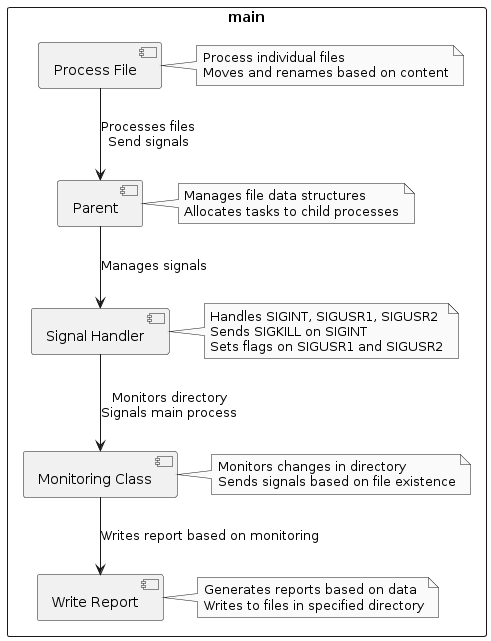

The diagram above was rendered by PlantUML. Its source (embedded in the PNG):
@startuml
skinparam monochrome true

rectangle "main" {
    component [Process File] as PF
    component [Parent] as Parent
    component [Signal Handler] as SH
    component [Monitoring Class] as MC
    component [Write Report] as WR

    PF --> Parent : Processes files\nSend signals
    Parent --> SH : Manages signals
    SH --> MC : Monitors directory\nSignals main process
    MC --> WR : Writes report based on monitoring

    note right of MC
      Monitors changes in directory
      Sends signals based on file existence
    end note

    note right of SH
      Handles SIGINT, SIGUSR1, SIGUSR2
      Sends SIGKILL on SIGINT
      Sets flags on SIGUSR1 and SIGUSR2
    end note

    note right of PF
      Process individual files
      Moves and renames based on content
    end note

    note right of WR
      Generates reports based on data
      Writes to files in specified directory
    end note

    note right of Parent
      Manages file data structures
      Allocates tasks to child processes
    end note
}
@enduml